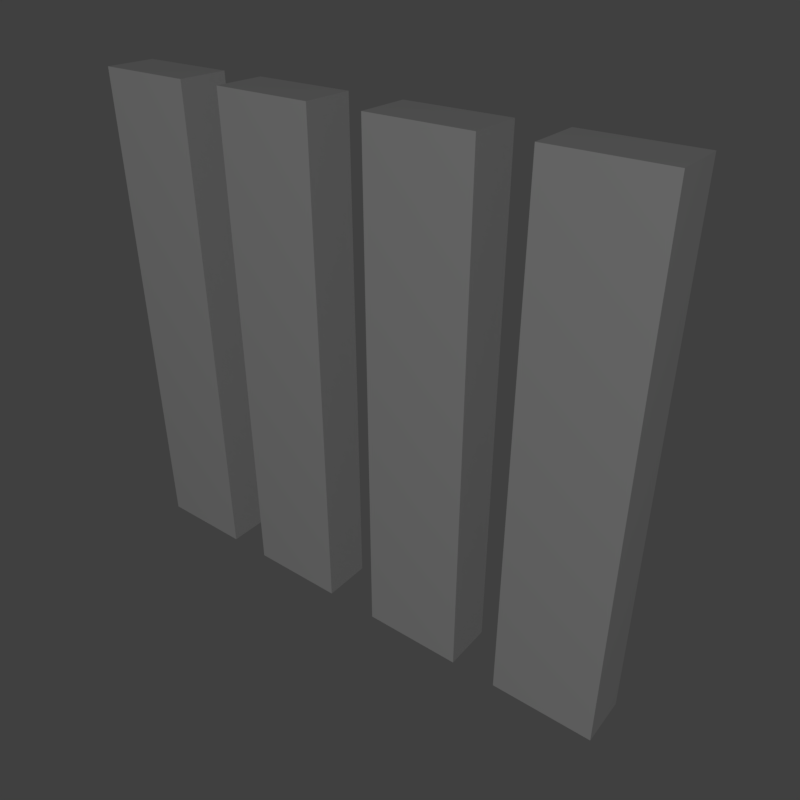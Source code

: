 # Source: WoodPlank.blend  (saved by Blender 2.77.0; exported with 4.5.12 LTS)
import bpy
from mathutils import Matrix  # noqa: F401  (used for matrix-valued properties, if any)

bpy.ops.wm.read_factory_settings(use_empty=True)
scene = bpy.context.scene
scene.name = 'Scene'

# ---- collections
col_collection_1 = bpy.data.collections.new('Collection 1'); scene.collection.children.link(col_collection_1)

# ---- materials (node trees are filled in below, after node groups)
mat_wood = bpy.data.materials.new('Wood')
mat_wood.alpha_threshold = 0.0
mat_wood.use_transparent_shadow = False
mat_wood.roughness = 0.5
mat_wood.specular_intensity = 0.0
mat_wood.line_color = (0.0, 0.0, 0.0, 1.0)

# ---- material node trees

# ---- world
world_world = bpy.data.worlds.new('World'); scene.world = world_world
world_world.color = (0.05088, 0.05088, 0.05088)
world_world.use_sun_shadow = False
world_world.sun_shadow_jitter_overblur = 0.0
world_world.cycles.sampling_method = 'MANUAL'
world_world.light_settings.ao_factor = 0.5

# ---- cameras
cam_camera = bpy.data.cameras.new('Camera')
cam_camera.clip_end = 100.0
cam_camera.lens = 35.0
cam_camera.sensor_width = 32.0
cam_camera.sensor_height = 18.0
cam_camera.ortho_scale = 7.314
cam_camera.dof.focus_distance = 0.0
cam_camera.dof.aperture_fstop = 128.0

# ---- lights
light_lamp = bpy.data.lights.new('Lamp', 'POINT')
light_lamp.transmission_factor = 0.0
light_lamp.cutoff_distance = 30.0
light_lamp.energy = 100.0
light_lamp.shadow_buffer_clip_start = 1.001
light_lamp.shadow_soft_size = 0.1
light_lamp.shadow_maximum_resolution = 0.006
light_lamp.use_absolute_resolution = True

# ---- meshes
me_cube = bpy.data.meshes.new('Cube')
me_cube.from_pydata([(-0.05488, 0.05, -0.5), (-0.05488, -0.05, -0.5), (-0.2549, -0.05, -0.5), (-0.2549, 0.05, -0.5), (-0.05488, 0.05, 0.5), (-0.05488, -0.05, 0.5), (-0.2549, -0.05, 0.5), (-0.2549, 0.05, 0.5), (0.2549, 0.05, -0.5), (0.2549, -0.05, -0.5), (0.05488, -0.05, -0.5), (0.05488, 0.05, -0.5), (0.2549, 0.05, 0.5), (0.2549, -0.05, 0.5), (0.05488, -0.05, 0.5), (0.05488, 0.05, 0.5), (0.5451, -0.05, 0.5), (0.5451, 0.05, 0.5), (0.3451, 0.05, 0.5), (0.3451, -0.05, 0.5), (0.5451, -0.05, -0.5), (0.5451, 0.05, -0.5), (0.3451, 0.05, -0.5), (0.3451, -0.05, -0.5), (-0.3451, -0.05, 0.5), (-0.3451, 0.05, 0.5), (-0.5451, 0.05, 0.5), (-0.5451, -0.05, 0.5), (-0.3451, -0.05, -0.5), (-0.3451, 0.05, -0.5), (-0.5451, 0.05, -0.5), (-0.5451, -0.05, -0.5)], [], [(0, 1, 2, 3), (4, 7, 6, 5), (0, 4, 5, 1), (1, 5, 6, 2), (2, 6, 7, 3), (4, 0, 3, 7), (8, 9, 10, 11), (12, 15, 14, 13), (8, 12, 13, 9), (9, 13, 14, 10), (10, 14, 15, 11), (12, 8, 11, 15), (16, 17, 18, 19), (20, 23, 22, 21), (16, 20, 21, 17), (17, 21, 22, 18), (18, 22, 23, 19), (20, 16, 19, 23), (24, 25, 26, 27), (28, 31, 30, 29), (24, 28, 29, 25), (25, 29, 30, 26), (26, 30, 31, 27), (28, 24, 27, 31)])
_uv = me_cube.uv_layers.new(name='UVMap')
_uv.uv.foreach_set('vector', [0.1709, 0.02507, 0.1709, 0.1042, 0.01257, 0.1042, 0.01257, 0.02507, 0.1709, 0.9749, 0.01257, 0.9749, 0.01257, 0.8958, 0.1709, 0.8958, 0.25, 0.1042, 0.25, 0.8958, 0.1709, 0.8958, 0.1709, 0.1042, 0.1709, 0.1042, 0.1709, 0.8958, 0.01257, 0.8958, 0.01257, 0.1042, 0.4875, 0.1042, 0.4875, 0.8958, 0.4083, 0.8958, 0.4083, 0.1042, 0.25, 0.8958, 0.25, 0.1042, 0.4083, 0.1042, 0.4083, 0.8958, 0.6709, 0.02507, 0.6709, 0.1042, 0.5126, 0.1042, 0.5126, 0.02507, 0.6709, 0.9749, 0.5126, 0.9749, 0.5126, 0.8958, 0.6709, 0.8958, 0.75, 0.1042, 0.75, 0.8958, 0.6709, 0.8958, 0.6709, 0.1042, 0.6709, 0.1042, 0.6709, 0.8958, 0.5126, 0.8958, 0.5126, 0.1042, 0.9875, 0.1042, 0.9875, 0.8958, 0.9083, 0.8958, 0.9083, 0.1042, 0.75, 0.8958, 0.75, 0.1042, 0.9083, 0.1042, 0.9083, 0.8958, 0.1709, 0.02507, 0.1709, 0.1042, 0.01257, 0.1042, 0.01257, 0.02507, 0.1709, 0.9749, 0.01257, 0.9749, 0.01257, 0.8958, 0.1709, 0.8958, 0.25, 0.1042, 0.25, 0.8958, 0.1709, 0.8958, 0.1709, 0.1042, 0.1709, 0.1042, 0.1709, 0.8958, 0.01257, 0.8958, 0.01257, 0.1042, 0.4875, 0.1042, 0.4875, 0.8958, 0.4083, 0.8958, 0.4083, 0.1042, 0.25, 0.8958, 0.25, 0.1042, 0.4083, 0.1042, 0.4083, 0.8958, 0.6709, 0.02507, 0.6709, 0.1042, 0.5126, 0.1042, 0.5126, 0.02507, 0.6709, 0.9749, 0.5126, 0.9749, 0.5126, 0.8958, 0.6709, 0.8958, 0.75, 0.1042, 0.75, 0.8958, 0.6709, 0.8958, 0.6709, 0.1042, 0.6709, 0.1042, 0.6709, 0.8958, 0.5126, 0.8958, 0.5126, 0.1042, 0.9875, 0.1042, 0.9875, 0.8958, 0.9083, 0.8958, 0.9083, 0.1042, 0.75, 0.8958, 0.75, 0.1042, 0.9083, 0.1042, 0.9083, 0.8958])
me_cube.materials.append(mat_wood)
me_cube.use_remesh_preserve_volume = False
me_cube.use_remesh_preserve_attributes = False
me_cube.use_mirror_vertex_groups = False
me_cube.update()

# ---- objects
ob_cameratarget = bpy.data.objects.new('CameraTarget', None)
ob_camera = bpy.data.objects.new('Camera', cam_camera)
ob_cube = bpy.data.objects.new('Cube', me_cube)
ob_lamp = bpy.data.objects.new('Lamp', light_lamp)

# ---- transforms, parenting, visibility, modifiers, constraints
ob_cameratarget.location = (0.08783, 0.0, 0.0)
ob_cameratarget.empty_image_offset = (0.0, 0.0)
ob_cameratarget.lineart.crease_threshold = 0.0
ob_camera.location = (0.903, -1.054, 0.7827)
ob_camera.rotation_euler = (1.109, 0.01082, 0.8149)
ob_camera.lock_rotations_4d = False
ob_camera.empty_display_type = 'ARROWS'
ob_camera.color = (0.0, 0.0, 0.0, 0.0)
ob_camera.display_type = 'WIRE'
ob_camera.lineart.crease_threshold = 0.0
_c = ob_camera.constraints.new('TRACK_TO'); _c.name = 'Track To'
_c.target = ob_cameratarget
ob_cube.location = (0.0, 0.0, 0.0)
ob_cube.lock_rotations_4d = False
ob_cube.empty_display_type = 'ARROWS'
ob_cube.lineart.crease_threshold = 0.0
ob_lamp.location = (1.984, -4.019, 2.09)
ob_lamp.rotation_euler = (0.6503, 0.05522, 1.866)
ob_lamp.lock_rotations_4d = False
ob_lamp.empty_display_type = 'ARROWS'
ob_lamp.color = (0.0, 0.0, 0.0, 0.0)
ob_lamp.lineart.crease_threshold = 0.0

# ---- collection membership
col_collection_1.objects.link(ob_cameratarget)
col_collection_1.objects.link(ob_camera)
col_collection_1.objects.link(ob_cube)
col_collection_1.objects.link(ob_lamp)

# ---- scene / render settings (as saved in the file)
scene.camera = ob_camera
scene.frame_start = 1; scene.frame_end = 250; scene.frame_set(1)
scene.render.engine = 'BLENDER_EEVEE_NEXT'
scene.render.resolution_x = 1024
scene.render.resolution_y = 1024
scene.render.dither_intensity = 0.0
scene.cycles.use_denoising = False
scene.cycles.samples = 128
scene.cycles.sampling_pattern = 'TABULATED_SOBOL'
scene.cycles.light_sampling_threshold = 0.0
scene.cycles.use_adaptive_sampling = False
scene.cycles.use_light_tree = False
scene.cycles.blur_glossy = 0.0
scene.cycles.sample_clamp_indirect = 0.0
scene.view_settings.view_transform = 'Standard'
bpy.context.view_layer.update()
